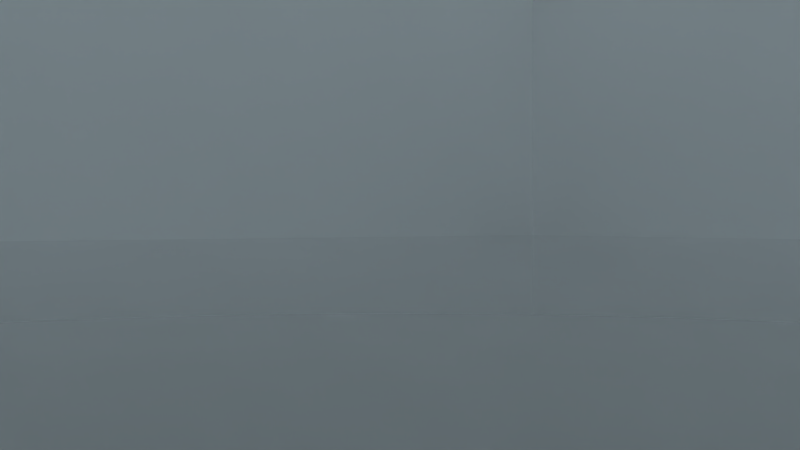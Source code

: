 # Source: theROOM.blend  (saved by Blender 2.79.0; exported with 4.5.12 LTS)
import bpy
from mathutils import Matrix  # noqa: F401  (used for matrix-valued properties, if any)

bpy.ops.wm.read_factory_settings(use_empty=True)
scene = bpy.context.scene
scene.name = 'Scene'

# ---- collections
col_collection_1 = bpy.data.collections.new('Collection 1'); scene.collection.children.link(col_collection_1)
col_collection_2 = bpy.data.collections.new('Collection 2'); scene.collection.children.link(col_collection_2)

# ---- materials (node trees are filled in below, after node groups)
mat_lights_emmission = bpy.data.materials.new('lights emmission')
mat_lights_emmission.alpha_threshold = 0.0
mat_lights_emmission.roughness = 0.5
mat_light = bpy.data.materials.new('light')
mat_light.alpha_threshold = 0.0
mat_light.roughness = 0.5
mat_walls = bpy.data.materials.new('walls')
mat_walls.alpha_threshold = 0.0
mat_walls.roughness = 0.5
mat_floor = bpy.data.materials.new('floor')
mat_floor.alpha_threshold = 0.0
mat_floor.roughness = 0.5
mat_cieling = bpy.data.materials.new('Cieling')
mat_cieling.alpha_threshold = 0.0
mat_cieling.roughness = 0.5

# ---- material node trees
mat_lights_emmission.use_nodes = True; mat_lights_emmission.node_tree.nodes.clear()
_N = mat_lights_emmission.node_tree.nodes; _L = mat_lights_emmission.node_tree.links
n0 = _N.new('ShaderNodeOutputMaterial'); n0.name = 'Material Output'; n0.location = (300, 300)
n1 = _N.new('ShaderNodeEmission'); n1.name = 'Emission'; n1.location = (10, 300)
n1.inputs[0].default_value = (0.5898, 0.7314, 0.8, 1.0)
n1.inputs[1].default_value = 10.0
_L.new(n1.outputs[0], n0.inputs[0])
n0.is_active_output = True
mat_light.use_nodes = True; mat_light.node_tree.nodes.clear()
_N = mat_light.node_tree.nodes; _L = mat_light.node_tree.links
n0 = _N.new('ShaderNodeOutputMaterial'); n0.name = 'Material Output'; n0.location = (300, 300)
n1 = _N.new('ShaderNodeBsdfDiffuse'); n1.name = 'Diffuse BSDF'; n1.location = (10, 300)
n1.inputs[0].default_value = (0.1329, 0.1329, 0.1329, 1.0)
_L.new(n1.outputs[0], n0.inputs[0])
n0.is_active_output = True
mat_walls.use_nodes = True; mat_walls.node_tree.nodes.clear()
_N = mat_walls.node_tree.nodes; _L = mat_walls.node_tree.links
n0 = _N.new('ShaderNodeOutputMaterial'); n0.name = 'Material Output'; n0.location = (300, 300)
n1 = _N.new('ShaderNodeBsdfPrincipled'); n1.name = 'Principled BSDF'; n1.location = (10, 300)
n1.width = 150
n1.subsurface_method = 'BURLEY'
n1.inputs[0].default_value = (1.0, 1.0, 1.0, 1.0)
n1.inputs[2].default_value = 0.213
n1.inputs[3].default_value = 1.45
n1.inputs[9].default_value = (1.0, 1.0, 1.0)
_L.new(n1.outputs[0], n0.inputs[0])
n0.is_active_output = True
mat_floor.use_nodes = True; mat_floor.node_tree.nodes.clear()
_N = mat_floor.node_tree.nodes; _L = mat_floor.node_tree.links
n0 = _N.new('ShaderNodeOutputMaterial'); n0.name = 'Material Output'; n0.location = (300, 300)
n1 = _N.new('ShaderNodeBsdfPrincipled'); n1.name = 'Principled BSDF'; n1.location = (10, 300)
n1.width = 150
n1.subsurface_method = 'BURLEY'
n1.inputs[0].default_value = (0.4292, 0.4292, 0.4292, 1.0)
n1.inputs[2].default_value = 0.0
n1.inputs[3].default_value = 1.45
n1.inputs[9].default_value = (1.0, 1.0, 1.0)
_L.new(n1.outputs[0], n0.inputs[0])
n0.is_active_output = True
mat_cieling.use_nodes = True; mat_cieling.node_tree.nodes.clear()
_N = mat_cieling.node_tree.nodes; _L = mat_cieling.node_tree.links
n0 = _N.new('ShaderNodeOutputMaterial'); n0.name = 'Material Output'; n0.location = (300, 300)
n1 = _N.new('ShaderNodeBsdfPrincipled'); n1.name = 'Principled BSDF'; n1.location = (10, 300)
n1.width = 150
n1.subsurface_method = 'BURLEY'
n1.inputs[0].default_value = (0.4869, 0.4869, 0.4869, 1.0)
n1.inputs[2].default_value = 0.0
n1.inputs[3].default_value = 1.45
n1.inputs[9].default_value = (1.0, 1.0, 1.0)
_L.new(n1.outputs[0], n0.inputs[0])
n0.is_active_output = True

# ---- world
world_world = bpy.data.worlds.new('World'); scene.world = world_world
world_world.use_nodes = True; world_world.node_tree.nodes.clear()
_N = world_world.node_tree.nodes; _L = world_world.node_tree.links
n0 = _N.new('ShaderNodeOutputWorld'); n0.name = 'World Output'; n0.location = (300, 300)
n1 = _N.new('ShaderNodeBackground'); n1.name = 'Background'; n1.location = (10, 300)
n1.inputs[0].default_value = (0.1845, 0.1845, 0.1845, 1.0)
_L.new(n1.outputs[0], n0.inputs[0])
n0.is_active_output = True
world_world.color = (0.05088, 0.05088, 0.05088)
world_world.use_sun_shadow = False
world_world.sun_shadow_jitter_overblur = 0.0
world_world.cycles.sampling_method = 'MANUAL'
world_world.light_settings.ao_factor = 0.1

# ---- cameras
cam_camera_001 = bpy.data.cameras.new('Camera.001')
cam_camera_001.clip_end = 364.3
cam_camera_001.lens = 35.0
cam_camera_001.sensor_width = 32.0
cam_camera_001.sensor_height = 18.0
cam_camera_001.display_size = 2.0
cam_camera_001.dof.focus_distance = 0.0

# ---- meshes
me_cube_002 = bpy.data.meshes.new('Cube.002')
me_cube_002.from_pydata([(-237.4, 210.8, 140.4), (-237.4, 210.8, 140.5), (-237.4, 235.9, 140.4), (-237.4, 235.9, 140.5), (-232.9, 210.8, 140.4), (-232.9, 210.8, 140.5), (-232.9, 235.9, 140.4), (-232.9, 235.9, 140.5)], [], [(0, 1, 3, 2), (2, 3, 7, 6), (6, 7, 5, 4), (4, 5, 1, 0), (2, 6, 4, 0), (7, 3, 1, 5)])
me_cube_002.polygons.foreach_set('material_index', [1, 1, 1, 1, 0, 1])
_uv = me_cube_002.uv_layers.new(name='UVMap')
_uv.uv.foreach_set('vector', [0.0, 0.0, 1.0, 0.0, 1.0, 1.0, 0.0, 1.0, 0.0, 0.0, 1.0, 0.0, 1.0, 1.0, 0.0, 1.0, 0.0, 0.0, 1.0, 0.0, 1.0, 1.0, 0.0, 1.0, 0.0, 0.0, 1.0, 0.0, 1.0, 1.0, 0.0, 1.0, 0.0, 0.0, 1.0, 0.0, 1.0, 1.0, 0.0, 1.0, 0.0, 0.0, 1.0, 0.0, 1.0, 1.0, 0.0, 1.0])
me_cube_002.materials.append(mat_lights_emmission)
me_cube_002.materials.append(mat_light)
me_cube_002.use_remesh_preserve_volume = False
me_cube_002.use_remesh_preserve_attributes = False
me_cube_002.use_mirror_vertex_groups = False
me_cube_002.update()
me_cube_001 = bpy.data.meshes.new('Cube.001')
me_cube_001.from_pydata([(-256.0, -256.0, 0.0), (-256.0, -256.0, 143.2), (-256.0, 256.0, 0.0), (-256.0, 256.0, 143.2), (256.0, -256.0, 0.0), (256.0, -256.0, 143.2), (256.0, 256.0, 0.0), (256.0, 256.0, 143.2), (-257.7, -257.7, -1.767), (-257.7, -257.7, 145.0), (-257.7, 257.7, -1.767), (-257.7, 257.7, 145.0), (257.7, -257.7, -1.767), (257.7, -257.7, 145.0), (257.7, 257.7, -1.767), (257.7, 257.7, 145.0)], [], [(0, 2, 3, 1), (2, 6, 7, 3), (6, 4, 5, 7), (4, 0, 1, 5), (2, 0, 4, 6), (7, 5, 1, 3), (8, 9, 11, 10), (10, 11, 15, 14), (14, 15, 13, 12), (12, 13, 9, 8), (10, 14, 12, 8), (15, 11, 9, 13)])
me_cube_001.polygons.foreach_set('material_index', [0, 0, 0, 0, 1, 2, 0, 0, 0, 0, 0, 0])
_uv = me_cube_001.uv_layers.new(name='everything')
_uv.uv.foreach_set('vector', [0.4277, 0.6681, 0.4277, 1.001, 0.3345, 1.001, 0.3345, 0.6681, 0.4291, 1.0, 0.4291, 0.6666, 0.5223, 0.6666, 0.5223, 1.0, 0.5221, 0.6667, 0.5221, 1.0, 0.4289, 1.0, 0.4289, 0.6667, 0.3356, 1.0, 0.3356, 0.6667, 0.4289, 0.6667, 0.4289, 1.0, 0.669, 0.3333, 0.3356, 0.3333, 0.3356, 5.961e-08, 0.669, 0.0, 0.3356, 0.3333, 0.669, 0.3333, 0.669, 0.6667, 0.3356, 0.6667, 0.86, 0.3356, 0.7645, 0.3356, 0.7645, 0.0, 0.86, 0.0, 0.7645, 0.3356, 0.86, 0.3356, 0.86, 0.6713, 0.7645, 0.6713, 0.7645, 0.3356, 0.669, 0.3356, 0.669, 1.987e-08, 0.7645, 0.0, 0.669, 0.3356, 0.7645, 0.3356, 0.7645, 0.6713, 0.669, 0.6713, 0.0, 3.974e-08, 0.3356, 0.0, 0.3356, 0.3356, 3.974e-08, 0.3356, 0.3356, 0.6713, 3.974e-08, 0.6713, 0.0, 0.3356, 0.3356, 0.3356])
me_cube_001.materials.append(mat_walls)
me_cube_001.materials.append(mat_floor)
me_cube_001.materials.append(mat_cieling)
me_cube_001.use_remesh_preserve_volume = False
me_cube_001.use_remesh_preserve_attributes = False
me_cube_001.use_mirror_vertex_groups = False
me_cube_001.update()
me_cube_005 = bpy.data.meshes.new('Cube.005')
me_cube_005.from_pydata([(1.675, -0.01818, -1.99), (1.675, -0.01818, 0.00971), (1.675, 0.01818, -1.99), (1.675, 0.01818, 0.00971), (1.746, -0.01818, -1.99), (1.746, -0.01818, 0.00971), (1.746, 0.01818, -1.99), (1.746, 0.01818, 0.00971), (1.746, -0.01818, -0.136), (1.746, 0.01818, -0.136), (1.675, 0.01818, -0.136), (1.675, -0.01818, -0.136), (1.675, 0.01818, -1.856), (1.746, 0.01818, -1.856), (1.746, -0.01818, -1.856), (1.675, -0.01818, -1.856), (3.347, -0.01818, -1.99), (3.347, -0.01818, 0.00971), (3.347, 0.01818, -1.99), (3.347, 0.01818, 0.00971), (3.276, -0.01818, -1.99), (3.276, -0.01818, 0.00971), (3.276, 0.01818, -1.99), (3.276, 0.01818, 0.00971), (2.511, -0.01818, -0.136), (2.511, 0.01818, -0.136), (2.511, -0.01818, 0.00971), (2.511, 0.01818, 0.00971), (3.276, -0.01818, -0.136), (3.276, 0.01818, -0.136), (3.347, 0.01818, -0.136), (3.347, -0.01818, -0.136), (3.347, 0.01818, -1.856), (3.276, 0.01818, -1.856), (3.276, -0.01818, -1.856), (3.347, -0.01818, -1.856), (2.511, 0.01818, -1.856), (2.511, 0.01818, -1.99), (2.511, -0.01818, -1.99), (2.511, -0.01818, -1.856), (3.228, -0.01053, -1.951), (1.691, -0.01053, -0.1336), (3.228, 0.01053, -1.951), (1.691, 0.01053, -0.1336), (3.307, -0.01053, -1.884), (1.77, -0.01053, -0.0666), (3.307, 0.01053, -1.884), (1.77, 0.01053, -0.0666), (3.228, -0.01053, -1.951), (1.691, -0.01053, -0.1336), (3.228, 0.01053, -1.951), (1.691, 0.01053, -0.1336), (3.307, -0.01053, -1.884), (1.77, -0.01053, -0.0666), (3.307, 0.01053, -1.884), (1.77, 0.01053, -0.0666), (1.669, -0.01818, -1.99), (1.669, -0.01818, 0.00971), (1.669, 0.01818, -1.99), (1.669, 0.01818, 0.00971), (1.598, -0.01818, -1.99), (1.598, -0.01818, 0.00971), (1.598, 0.01818, -1.99), (1.598, 0.01818, 0.00971), (1.598, -0.01818, -0.136), (1.598, 0.01818, -0.136), (1.669, 0.01818, -0.136), (1.669, -0.01818, -0.136), (1.669, 0.01818, -1.856), (1.598, 0.01818, -1.856), (1.598, -0.01818, -1.856), (1.669, -0.01818, -1.856), (-0.003235, -0.01818, -1.99), (-0.003235, -0.01818, 0.00971), (-0.003235, 0.01818, -1.99), (-0.003235, 0.01818, 0.00971), (0.06781, -0.01818, -1.99), (0.06781, -0.01818, 0.00971), (0.06781, 0.01818, -1.99), (0.06781, 0.01818, 0.00971), (0.833, -0.01818, -0.136), (0.833, 0.01818, -0.136), (0.833, -0.01818, 0.00971), (0.833, 0.01818, 0.00971), (0.06781, -0.01818, -0.136), (0.06781, 0.01818, -0.136), (-0.003235, 0.01818, -0.136), (-0.003235, -0.01818, -0.136), (-0.003235, 0.01818, -1.856), (0.06781, 0.01818, -1.856), (0.06781, -0.01818, -1.856), (-0.003235, -0.01818, -1.856), (0.833, 0.01818, -1.856), (0.833, 0.01818, -1.99), (0.833, -0.01818, -1.99), (0.833, -0.01818, -1.856), (0.1163, -0.01053, -1.951), (1.653, -0.01053, -0.1336), (0.1163, 0.01053, -1.951), (1.653, 0.01053, -0.1336), (0.03701, -0.01053, -1.884), (1.574, -0.01053, -0.0666), (0.03701, 0.01053, -1.884), (1.574, 0.01053, -0.0666), (0.1163, -0.01053, -1.951), (1.653, -0.01053, -0.1336), (0.1163, 0.01053, -1.951), (1.653, 0.01053, -0.1336), (0.03701, -0.01053, -1.884), (1.574, -0.01053, -0.0666), (0.03701, 0.01053, -1.884), (1.574, 0.01053, -0.0666)], [], [(11, 1, 3, 10), (10, 3, 7, 9), (8, 9, 25, 24), (8, 5, 1, 11), (2, 6, 4, 0), (7, 3, 1, 5), (13, 9, 8, 14), (14, 8, 11, 15), (15, 11, 10, 12), (9, 7, 27, 25), (12, 10, 9, 13), (7, 5, 26, 27), (5, 8, 24, 26), (2, 12, 13, 6), (0, 15, 12, 2), (4, 14, 15, 0), (14, 4, 38, 39), (4, 6, 37, 38), (6, 13, 36, 37), (13, 14, 39, 36), (31, 30, 19, 17), (30, 29, 23, 19), (28, 24, 25, 29), (28, 31, 17, 21), (18, 16, 20, 22), (23, 21, 17, 19), (52, 53, 49, 48), (33, 34, 28, 29), (34, 35, 31, 28), (35, 32, 30, 31), (29, 25, 27, 23), (32, 33, 29, 30), (23, 27, 26, 21), (21, 26, 24, 28), (18, 22, 33, 32), (16, 18, 32, 35), (20, 16, 35, 34), (34, 39, 38, 20), (50, 51, 55, 54), (20, 38, 37, 22), (22, 37, 36, 33), (33, 36, 39, 34), (40, 41, 43, 42), (46, 47, 45, 44), (42, 46, 44, 40), (47, 43, 41, 45), (67, 57, 59, 66), (66, 59, 63, 65), (64, 65, 81, 80), (64, 61, 57, 67), (58, 62, 60, 56), (63, 59, 57, 61), (69, 65, 64, 70), (70, 64, 67, 71), (71, 67, 66, 68), (65, 63, 83, 81), (68, 66, 65, 69), (63, 61, 82, 83), (61, 64, 80, 82), (58, 68, 69, 62), (56, 71, 68, 58), (60, 70, 71, 56), (70, 60, 94, 95), (60, 62, 93, 94), (62, 69, 92, 93), (69, 70, 95, 92), (87, 86, 75, 73), (86, 85, 79, 75), (84, 80, 81, 85), (84, 87, 73, 77), (74, 72, 76, 78), (79, 77, 73, 75), (108, 109, 105, 104), (89, 90, 84, 85), (90, 91, 87, 84), (91, 88, 86, 87), (85, 81, 83, 79), (88, 89, 85, 86), (79, 83, 82, 77), (77, 82, 80, 84), (74, 78, 89, 88), (72, 74, 88, 91), (76, 72, 91, 90), (90, 95, 94, 76), (106, 107, 111, 110), (76, 94, 93, 78), (78, 93, 92, 89), (89, 92, 95, 90), (96, 97, 99, 98), (102, 103, 101, 100), (98, 102, 100, 96), (103, 99, 97, 101)])
me_cube_005.use_remesh_preserve_volume = False
me_cube_005.use_remesh_preserve_attributes = False
me_cube_005.use_mirror_vertex_groups = False
me_cube_005.update()
me_cube = bpy.data.meshes.new('Cube')
me_cube.from_pydata([(1.675, -0.01818, -1.99), (1.675, -0.01818, 0.00971), (1.675, 0.01818, -1.99), (1.675, 0.01818, 0.00971), (1.746, -0.01818, -1.99), (1.746, -0.01818, 0.00971), (1.746, 0.01818, -1.99), (1.746, 0.01818, 0.00971), (1.746, -0.01818, -0.136), (1.746, 0.01818, -0.136), (1.675, 0.01818, -0.136), (1.675, -0.01818, -0.136), (1.675, 0.01818, -1.856), (1.746, 0.01818, -1.856), (1.746, -0.01818, -1.856), (1.675, -0.01818, -1.856), (3.347, -0.01818, -1.99), (3.347, -0.01818, 0.00971), (3.347, 0.01818, -1.99), (3.347, 0.01818, 0.00971), (3.276, -0.01818, -1.99), (3.276, -0.01818, 0.00971), (3.276, 0.01818, -1.99), (3.276, 0.01818, 0.00971), (2.511, -0.01818, -0.136), (2.511, 0.01818, -0.136), (2.511, -0.01818, 0.00971), (2.511, 0.01818, 0.00971), (3.276, -0.01818, -0.136), (3.276, 0.01818, -0.136), (3.347, 0.01818, -0.136), (3.347, -0.01818, -0.136), (3.347, 0.01818, -1.856), (3.276, 0.01818, -1.856), (3.276, -0.01818, -1.856), (3.347, -0.01818, -1.856), (2.511, 0.01818, -1.856), (2.511, 0.01818, -1.99), (2.511, -0.01818, -1.99), (2.511, -0.01818, -1.856), (3.228, -0.01053, -1.951), (1.691, -0.01053, -0.1336), (3.228, 0.01053, -1.951), (1.691, 0.01053, -0.1336), (3.307, -0.01053, -1.884), (1.77, -0.01053, -0.0666), (3.307, 0.01053, -1.884), (1.77, 0.01053, -0.0666), (3.228, -0.01053, -1.951), (1.691, -0.01053, -0.1336), (3.228, 0.01053, -1.951), (1.691, 0.01053, -0.1336), (3.307, -0.01053, -1.884), (1.77, -0.01053, -0.0666), (3.307, 0.01053, -1.884), (1.77, 0.01053, -0.0666), (1.669, -0.01818, -1.99), (1.669, -0.01818, 0.00971), (1.669, 0.01818, -1.99), (1.669, 0.01818, 0.00971), (1.598, -0.01818, -1.99), (1.598, -0.01818, 0.00971), (1.598, 0.01818, -1.99), (1.598, 0.01818, 0.00971), (1.598, -0.01818, -0.136), (1.598, 0.01818, -0.136), (1.669, 0.01818, -0.136), (1.669, -0.01818, -0.136), (1.669, 0.01818, -1.856), (1.598, 0.01818, -1.856), (1.598, -0.01818, -1.856), (1.669, -0.01818, -1.856), (-0.003235, -0.01818, -1.99), (-0.003235, -0.01818, 0.00971), (-0.003235, 0.01818, -1.99), (-0.003235, 0.01818, 0.00971), (0.06781, -0.01818, -1.99), (0.06781, -0.01818, 0.00971), (0.06781, 0.01818, -1.99), (0.06781, 0.01818, 0.00971), (0.833, -0.01818, -0.136), (0.833, 0.01818, -0.136), (0.833, -0.01818, 0.00971), (0.833, 0.01818, 0.00971), (0.06781, -0.01818, -0.136), (0.06781, 0.01818, -0.136), (-0.003235, 0.01818, -0.136), (-0.003235, -0.01818, -0.136), (-0.003235, 0.01818, -1.856), (0.06781, 0.01818, -1.856), (0.06781, -0.01818, -1.856), (-0.003235, -0.01818, -1.856), (0.833, 0.01818, -1.856), (0.833, 0.01818, -1.99), (0.833, -0.01818, -1.99), (0.833, -0.01818, -1.856), (0.1163, -0.01053, -1.951), (1.653, -0.01053, -0.1336), (0.1163, 0.01053, -1.951), (1.653, 0.01053, -0.1336), (0.03701, -0.01053, -1.884), (1.574, -0.01053, -0.0666), (0.03701, 0.01053, -1.884), (1.574, 0.01053, -0.0666), (0.1163, -0.01053, -1.951), (1.653, -0.01053, -0.1336), (0.1163, 0.01053, -1.951), (1.653, 0.01053, -0.1336), (0.03701, -0.01053, -1.884), (1.574, -0.01053, -0.0666), (0.03701, 0.01053, -1.884), (1.574, 0.01053, -0.0666)], [], [(11, 1, 3, 10), (10, 3, 7, 9), (8, 9, 25, 24), (8, 5, 1, 11), (2, 6, 4, 0), (7, 3, 1, 5), (13, 9, 8, 14), (14, 8, 11, 15), (15, 11, 10, 12), (9, 7, 27, 25), (12, 10, 9, 13), (7, 5, 26, 27), (5, 8, 24, 26), (2, 12, 13, 6), (0, 15, 12, 2), (4, 14, 15, 0), (14, 4, 38, 39), (4, 6, 37, 38), (6, 13, 36, 37), (13, 14, 39, 36), (31, 30, 19, 17), (30, 29, 23, 19), (28, 24, 25, 29), (28, 31, 17, 21), (18, 16, 20, 22), (23, 21, 17, 19), (52, 53, 49, 48), (33, 34, 28, 29), (34, 35, 31, 28), (35, 32, 30, 31), (29, 25, 27, 23), (32, 33, 29, 30), (23, 27, 26, 21), (21, 26, 24, 28), (18, 22, 33, 32), (16, 18, 32, 35), (20, 16, 35, 34), (34, 39, 38, 20), (50, 51, 55, 54), (20, 38, 37, 22), (22, 37, 36, 33), (33, 36, 39, 34), (40, 41, 43, 42), (46, 47, 45, 44), (42, 46, 44, 40), (47, 43, 41, 45), (67, 57, 59, 66), (66, 59, 63, 65), (64, 65, 81, 80), (64, 61, 57, 67), (58, 62, 60, 56), (63, 59, 57, 61), (69, 65, 64, 70), (70, 64, 67, 71), (71, 67, 66, 68), (65, 63, 83, 81), (68, 66, 65, 69), (63, 61, 82, 83), (61, 64, 80, 82), (58, 68, 69, 62), (56, 71, 68, 58), (60, 70, 71, 56), (70, 60, 94, 95), (60, 62, 93, 94), (62, 69, 92, 93), (69, 70, 95, 92), (87, 86, 75, 73), (86, 85, 79, 75), (84, 80, 81, 85), (84, 87, 73, 77), (74, 72, 76, 78), (79, 77, 73, 75), (108, 109, 105, 104), (89, 90, 84, 85), (90, 91, 87, 84), (91, 88, 86, 87), (85, 81, 83, 79), (88, 89, 85, 86), (79, 83, 82, 77), (77, 82, 80, 84), (74, 78, 89, 88), (72, 74, 88, 91), (76, 72, 91, 90), (90, 95, 94, 76), (106, 107, 111, 110), (76, 94, 93, 78), (78, 93, 92, 89), (89, 92, 95, 90), (96, 97, 99, 98), (102, 103, 101, 100), (98, 102, 100, 96), (103, 99, 97, 101)])
me_cube.use_remesh_preserve_volume = False
me_cube.use_remesh_preserve_attributes = False
me_cube.use_mirror_vertex_groups = False
me_cube.update()

# ---- objects
ob_camera = bpy.data.objects.new('Camera', cam_camera_001)
ob_lights = bpy.data.objects.new('lights', me_cube_002)
ob_the_room = bpy.data.objects.new('The Room', me_cube_001)
ob_cube_001 = bpy.data.objects.new('Cube.001', me_cube_005)
ob_cube = bpy.data.objects.new('Cube', me_cube)

# ---- transforms, parenting, visibility, modifiers, constraints
ob_camera.location = (-2.243, -0.3682, 5.069)
ob_camera.rotation_euler = (1.568, 3.177e-07, 0.931)
ob_camera.lineart.crease_threshold = 0.0
ob_lights.location = (10.58, -3.043, 0.4018)
ob_lights.lineart.crease_threshold = 0.0
_m = ob_lights.modifiers.new('Array', 'ARRAY')
_m.count = 11
_m.constant_offset_displace = (0.0, 0.0, 0.0)
_m.relative_offset_displace = (10.0, 0.0, 0.0)
_m = ob_lights.modifiers.new('Array.001', 'ARRAY')
_m.count = 7
_m.constant_offset_displace = (0.0, 0.0, 0.0)
_m.relative_offset_displace = (0.0, -2.9, 0.0)
ob_the_room.location = (0.0, 0.0, 0.0)
ob_the_room.lineart.crease_threshold = 0.0
ob_cube_001.location = (-237.4, 256.1, 143.1)
ob_cube_001.rotation_euler = (0.0, -0.0, -1.571)
ob_cube_001.scale = (2.213, 2.213, 2.213)
ob_cube_001.lineart.crease_threshold = 0.0
_m = ob_cube_001.modifiers.new('Array', 'ARRAY')
_m.count = 69
_m.constant_offset_displace = (0.0, 0.0, 0.0)
_m = ob_cube_001.modifiers.new('Array.001', 'ARRAY')
_m.count = 21
_m.constant_offset_displace = (0.0, 0.0, 0.0)
_m.relative_offset_displace = (0.0, 300.1, 0.0)
ob_cube.location = (-256.0, -241.8, 143.1)
ob_cube.scale = (2.213, 2.213, 2.213)
ob_cube.lineart.crease_threshold = 0.0
_m = ob_cube.modifiers.new('Array', 'ARRAY')
_m.count = 69
_m.constant_offset_displace = (0.0, 0.0, 0.0)
_m = ob_cube.modifiers.new('Array.001', 'ARRAY')
_m.count = 21
_m.constant_offset_displace = (0.0, 0.0, 0.0)
_m.relative_offset_displace = (0.0, 300.1, 0.0)

# ---- collection membership
col_collection_1.objects.link(ob_camera)
col_collection_1.objects.link(ob_lights)
col_collection_1.objects.link(ob_the_room)
col_collection_2.objects.link(ob_cube_001)
col_collection_2.objects.link(ob_cube)

# ---- scene / render settings (as saved in the file)
scene.camera = ob_camera
scene.frame_start = 1; scene.frame_end = 250; scene.frame_set(42)
scene.render.engine = 'CYCLES'
scene.render.resolution_percentage = 50
scene.render.dither_intensity = 0.0
scene.render.use_border = True
scene.cycles.use_denoising = False
scene.cycles.samples = 128
scene.cycles.sampling_pattern = 'TABULATED_SOBOL'
scene.cycles.use_adaptive_sampling = False
scene.cycles.use_light_tree = False
scene.cycles.blur_glossy = 0.0
scene.cycles.sample_clamp_indirect = 0.0
scene.view_settings.view_transform = 'Standard'
bpy.context.view_layer.update()
